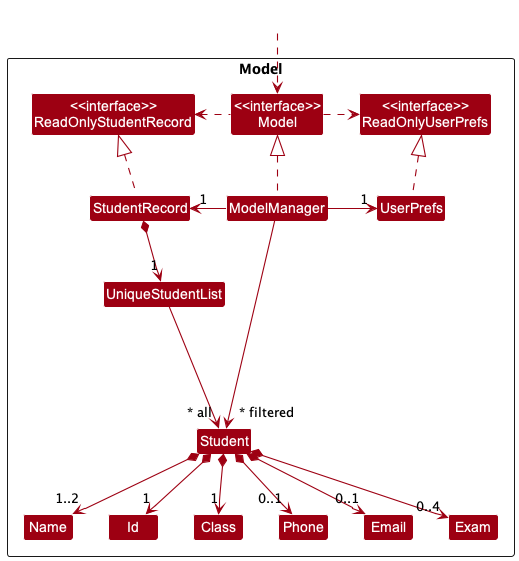

The diagram above was rendered by PlantUML. Its source (embedded in the PNG):
@startuml
!include style.puml
skinparam arrowThickness 1.1
skinparam arrowColor MODEL_COLOR
skinparam classBackgroundColor MODEL_COLOR

Package Model <<Rectangle>>{
Class "<<interface>>\nReadOnlyStudentRecord" as ReadOnlyStudentRecord
Class "<<interface>>\nReadOnlyUserPrefs" as ReadOnlyUserPrefs
Class "<<interface>>\nModel" as Model
Class StudentRecord
Class ModelManager
Class UserPrefs

Class UniqueStudentList
Class Student
Class Name
Class Id
Class Class
Class Email
Class Phone
Class Exam

}

Class HiddenOutside #FFFFFF
HiddenOutside ..> Model

StudentRecord .up.|> ReadOnlyStudentRecord

ModelManager .up.|> Model
Model .right.> ReadOnlyUserPrefs
Model .left.> ReadOnlyStudentRecord
ModelManager -left-> "1" StudentRecord
ModelManager -right-> "1" UserPrefs
UserPrefs .up.|> ReadOnlyUserPrefs

StudentRecord *--> "1" UniqueStudentList
UniqueStudentList ---> "~* all" Student
ModelManager -->"~* filtered" Student

Student *--> "1..2" Name
Student *--> "1" Id
Student *--> "1" Class
Student *--> "0..1" Phone
Student *--> "0..1" Email
Student *--> "0..4" Exam

Name -[hidden]right-> Id
Id -[hidden]right-> Class
Class -[hidden]right-> Phone
Phone -[hidden]right-> Email
Email -[hidden]right-> Exam

@enduml